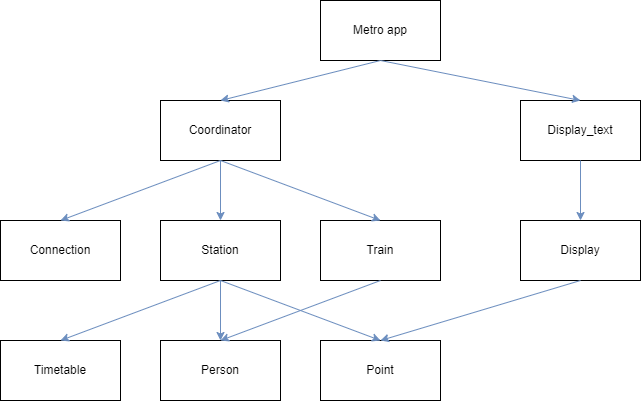

The diagram above was exported from draw.io. Its source (the exported page's mxGraphModel, read from the mxfile embedded in the PNG):
<mxGraphModel dx="1038" dy="547" grid="1" gridSize="10" guides="1" tooltips="1" connect="1" arrows="1" fold="1" page="1" pageScale="1" pageWidth="827" pageHeight="1169" math="0" shadow="0">
  <root>
    <mxCell id="0" />
    <mxCell id="1" parent="0" />
    <mxCell id="CJ8oDnv-qkbXeirRGfz5-1" value="Metro app" style="rounded=0;whiteSpace=wrap;html=1;" parent="1" vertex="1">
      <mxGeometry x="320" y="20" width="120" height="60" as="geometry" />
    </mxCell>
    <mxCell id="CJ8oDnv-qkbXeirRGfz5-2" value="Coordinator" style="rounded=0;whiteSpace=wrap;html=1;" parent="1" vertex="1">
      <mxGeometry x="160" y="120" width="120" height="60" as="geometry" />
    </mxCell>
    <mxCell id="CJ8oDnv-qkbXeirRGfz5-3" value="Display_text" style="rounded=0;whiteSpace=wrap;html=1;" parent="1" vertex="1">
      <mxGeometry x="520" y="120" width="120" height="60" as="geometry" />
    </mxCell>
    <mxCell id="CJ8oDnv-qkbXeirRGfz5-4" value="Station" style="rounded=0;whiteSpace=wrap;html=1;" parent="1" vertex="1">
      <mxGeometry x="160" y="240" width="120" height="60" as="geometry" />
    </mxCell>
    <mxCell id="CJ8oDnv-qkbXeirRGfz5-5" value="Display" style="rounded=0;whiteSpace=wrap;html=1;" parent="1" vertex="1">
      <mxGeometry x="520" y="240" width="120" height="60" as="geometry" />
    </mxCell>
    <mxCell id="CJ8oDnv-qkbXeirRGfz5-6" value="Train" style="rounded=0;whiteSpace=wrap;html=1;" parent="1" vertex="1">
      <mxGeometry x="320" y="240" width="120" height="60" as="geometry" />
    </mxCell>
    <mxCell id="CJ8oDnv-qkbXeirRGfz5-7" value="Connection" style="rounded=0;whiteSpace=wrap;html=1;" parent="1" vertex="1">
      <mxGeometry y="240" width="120" height="60" as="geometry" />
    </mxCell>
    <mxCell id="CJ8oDnv-qkbXeirRGfz5-8" value="Timetable" style="rounded=0;whiteSpace=wrap;html=1;" parent="1" vertex="1">
      <mxGeometry y="360" width="120" height="60" as="geometry" />
    </mxCell>
    <mxCell id="CJ8oDnv-qkbXeirRGfz5-9" value="Person" style="rounded=0;whiteSpace=wrap;html=1;" parent="1" vertex="1">
      <mxGeometry x="160" y="360" width="120" height="60" as="geometry" />
    </mxCell>
    <mxCell id="CJ8oDnv-qkbXeirRGfz5-10" value="Point" style="rounded=0;whiteSpace=wrap;html=1;" parent="1" vertex="1">
      <mxGeometry x="320" y="360" width="120" height="60" as="geometry" />
    </mxCell>
    <mxCell id="CJ8oDnv-qkbXeirRGfz5-11" value="" style="endArrow=classic;html=1;rounded=0;entryX=0.5;entryY=0;entryDx=0;entryDy=0;exitX=0.5;exitY=1;exitDx=0;exitDy=0;fillColor=#dae8fc;strokeColor=#6c8ebf;" parent="1" source="CJ8oDnv-qkbXeirRGfz5-1" target="CJ8oDnv-qkbXeirRGfz5-3" edge="1">
      <mxGeometry width="50" height="50" relative="1" as="geometry">
        <mxPoint x="400" y="80" as="sourcePoint" />
        <mxPoint x="450" y="30" as="targetPoint" />
      </mxGeometry>
    </mxCell>
    <mxCell id="CJ8oDnv-qkbXeirRGfz5-12" value="" style="endArrow=classic;html=1;rounded=0;exitX=0.5;exitY=1;exitDx=0;exitDy=0;entryX=0.5;entryY=0;entryDx=0;entryDy=0;fillColor=#dae8fc;strokeColor=#6c8ebf;" parent="1" source="CJ8oDnv-qkbXeirRGfz5-3" target="CJ8oDnv-qkbXeirRGfz5-5" edge="1">
      <mxGeometry width="50" height="50" relative="1" as="geometry">
        <mxPoint x="390" y="210" as="sourcePoint" />
        <mxPoint x="440" y="160" as="targetPoint" />
      </mxGeometry>
    </mxCell>
    <mxCell id="CJ8oDnv-qkbXeirRGfz5-13" value="" style="endArrow=classic;html=1;rounded=0;exitX=0.5;exitY=1;exitDx=0;exitDy=0;entryX=0.5;entryY=0;entryDx=0;entryDy=0;fillColor=#dae8fc;strokeColor=#6c8ebf;" parent="1" source="CJ8oDnv-qkbXeirRGfz5-1" target="CJ8oDnv-qkbXeirRGfz5-2" edge="1">
      <mxGeometry width="50" height="50" relative="1" as="geometry">
        <mxPoint x="390" y="210" as="sourcePoint" />
        <mxPoint x="440" y="160" as="targetPoint" />
      </mxGeometry>
    </mxCell>
    <mxCell id="CJ8oDnv-qkbXeirRGfz5-14" value="" style="endArrow=classic;html=1;rounded=0;exitX=0.5;exitY=1;exitDx=0;exitDy=0;entryX=0.5;entryY=0;entryDx=0;entryDy=0;fillColor=#dae8fc;strokeColor=#6c8ebf;" parent="1" source="CJ8oDnv-qkbXeirRGfz5-2" target="CJ8oDnv-qkbXeirRGfz5-4" edge="1">
      <mxGeometry width="50" height="50" relative="1" as="geometry">
        <mxPoint x="70" y="220" as="sourcePoint" />
        <mxPoint x="120" y="170" as="targetPoint" />
      </mxGeometry>
    </mxCell>
    <mxCell id="CJ8oDnv-qkbXeirRGfz5-15" value="" style="endArrow=classic;html=1;rounded=0;entryX=0.5;entryY=0;entryDx=0;entryDy=0;fillColor=#dae8fc;strokeColor=#6c8ebf;" parent="1" target="CJ8oDnv-qkbXeirRGfz5-7" edge="1">
      <mxGeometry width="50" height="50" relative="1" as="geometry">
        <mxPoint x="220" y="180" as="sourcePoint" />
        <mxPoint x="310" y="200" as="targetPoint" />
      </mxGeometry>
    </mxCell>
    <mxCell id="CJ8oDnv-qkbXeirRGfz5-16" value="" style="endArrow=classic;html=1;rounded=0;exitX=0.5;exitY=1;exitDx=0;exitDy=0;entryX=0.5;entryY=0;entryDx=0;entryDy=0;fillColor=#dae8fc;strokeColor=#6c8ebf;" parent="1" source="CJ8oDnv-qkbXeirRGfz5-2" target="CJ8oDnv-qkbXeirRGfz5-6" edge="1">
      <mxGeometry width="50" height="50" relative="1" as="geometry">
        <mxPoint x="390" y="210" as="sourcePoint" />
        <mxPoint x="440" y="160" as="targetPoint" />
      </mxGeometry>
    </mxCell>
    <mxCell id="CJ8oDnv-qkbXeirRGfz5-17" value="" style="endArrow=classic;html=1;rounded=0;exitX=0.5;exitY=1;exitDx=0;exitDy=0;entryX=0.5;entryY=0;entryDx=0;entryDy=0;fillColor=#dae8fc;strokeColor=#6c8ebf;" parent="1" source="CJ8oDnv-qkbXeirRGfz5-4" target="CJ8oDnv-qkbXeirRGfz5-8" edge="1">
      <mxGeometry width="50" height="50" relative="1" as="geometry">
        <mxPoint x="50" y="350" as="sourcePoint" />
        <mxPoint x="100" y="300" as="targetPoint" />
      </mxGeometry>
    </mxCell>
    <mxCell id="CJ8oDnv-qkbXeirRGfz5-18" value="" style="endArrow=classic;html=1;rounded=0;exitX=0.5;exitY=1;exitDx=0;exitDy=0;entryX=0.5;entryY=0;entryDx=0;entryDy=0;fillColor=#dae8fc;strokeColor=#6c8ebf;" parent="1" source="CJ8oDnv-qkbXeirRGfz5-6" target="CJ8oDnv-qkbXeirRGfz5-9" edge="1">
      <mxGeometry width="50" height="50" relative="1" as="geometry">
        <mxPoint x="220" y="300" as="sourcePoint" />
        <mxPoint x="280" y="320" as="targetPoint" />
      </mxGeometry>
    </mxCell>
    <mxCell id="CJ8oDnv-qkbXeirRGfz5-19" value="" style="endArrow=classic;html=1;rounded=0;exitX=0.5;exitY=1;exitDx=0;exitDy=0;fillColor=#dae8fc;strokeColor=#6c8ebf;" parent="1" source="CJ8oDnv-qkbXeirRGfz5-4" edge="1">
      <mxGeometry width="50" height="50" relative="1" as="geometry">
        <mxPoint x="110" y="360" as="sourcePoint" />
        <mxPoint x="220" y="360" as="targetPoint" />
      </mxGeometry>
    </mxCell>
    <mxCell id="CJ8oDnv-qkbXeirRGfz5-20" value="" style="endArrow=classic;html=1;rounded=0;exitX=0.5;exitY=1;exitDx=0;exitDy=0;entryX=0.5;entryY=0;entryDx=0;entryDy=0;fillColor=#dae8fc;strokeColor=#6c8ebf;" parent="1" source="CJ8oDnv-qkbXeirRGfz5-4" target="CJ8oDnv-qkbXeirRGfz5-10" edge="1">
      <mxGeometry width="50" height="50" relative="1" as="geometry">
        <mxPoint x="110" y="370" as="sourcePoint" />
        <mxPoint x="160" y="320" as="targetPoint" />
      </mxGeometry>
    </mxCell>
    <mxCell id="CeyIQ7InlN7Ra66S104S-1" value="" style="endArrow=classic;html=1;rounded=0;exitX=0.5;exitY=1;exitDx=0;exitDy=0;entryX=0.5;entryY=0;entryDx=0;entryDy=0;fillColor=#dae8fc;strokeColor=#6c8ebf;" edge="1" parent="1" source="CJ8oDnv-qkbXeirRGfz5-5" target="CJ8oDnv-qkbXeirRGfz5-10">
      <mxGeometry width="50" height="50" relative="1" as="geometry">
        <mxPoint x="560" y="370" as="sourcePoint" />
        <mxPoint x="590" y="320" as="targetPoint" />
      </mxGeometry>
    </mxCell>
  </root>
</mxGraphModel>